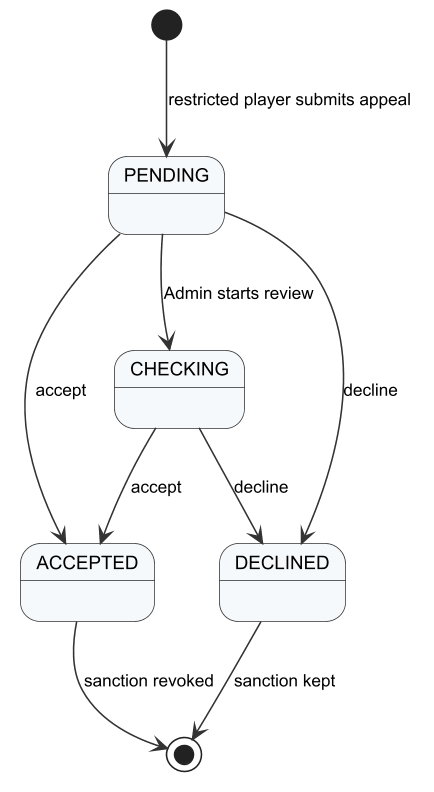

The diagram above was rendered by PlantUML. Its source (embedded in the PNG):
@startuml r4_sm_appeal
!include _style.iuml
[*] --> PENDING : restricted player submits appeal
PENDING --> CHECKING : Admin starts review
PENDING --> ACCEPTED : accept
PENDING --> DECLINED : decline
CHECKING --> ACCEPTED : accept
CHECKING --> DECLINED : decline
ACCEPTED --> [*] : sanction revoked
DECLINED --> [*] : sanction kept
@enduml